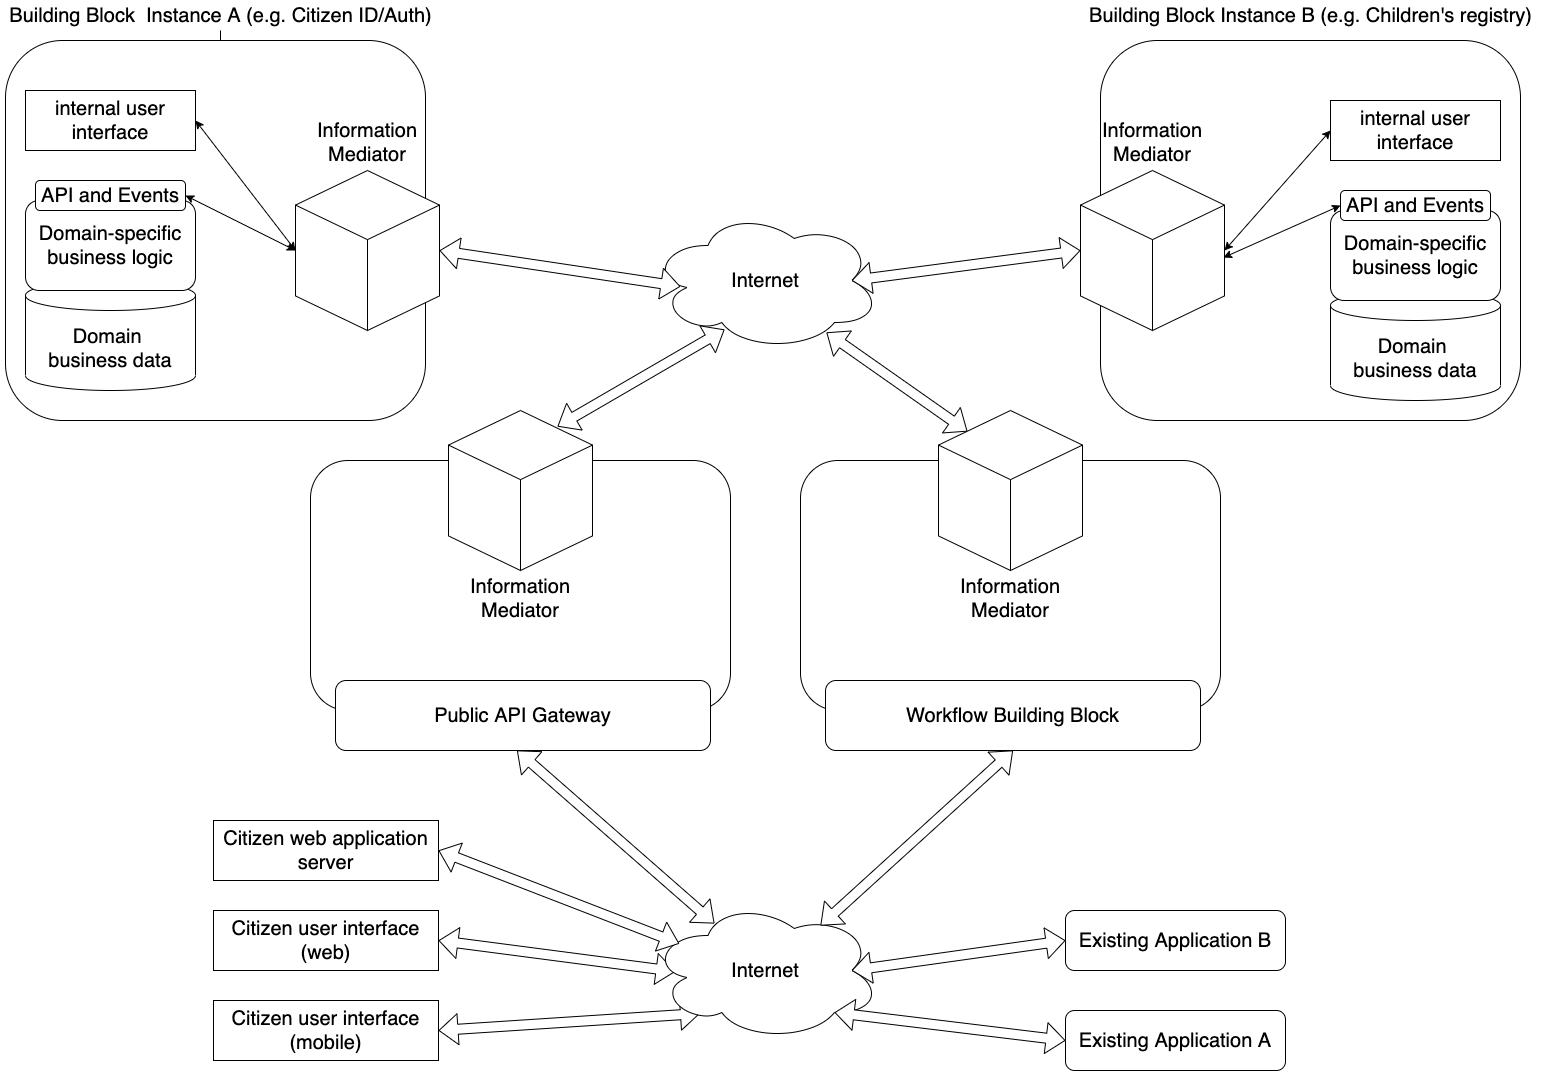

The diagram above was exported from draw.io. Its source (the exported page's mxGraphModel, read from the mxfile embedded in the PNG):
<mxGraphModel dx="1694" dy="1153" grid="1" gridSize="10" guides="1" tooltips="1" connect="1" arrows="1" fold="1" page="1" pageScale="1" pageWidth="850" pageHeight="1100" math="0" shadow="0">
  <root>
    <mxCell id="0" />
    <mxCell id="1" parent="0" />
    <mxCell id="smtUQIfsUgpC0TYSd01B-20" style="edgeStyle=orthogonalEdgeStyle;rounded=0;orthogonalLoop=1;jettySize=auto;html=1;" parent="1" source="wrr0NULodOJpnNgOjmu--16" target="wrr0NULodOJpnNgOjmu--14" edge="1">
      <mxGeometry relative="1" as="geometry" />
    </mxCell>
    <mxCell id="wrr0NULodOJpnNgOjmu--16" value="&lt;font style=&quot;font-size: 20px&quot;&gt;Building Block&amp;nbsp; Instance A (e.g. Citizen ID/Auth)&lt;/font&gt;" style="text;html=1;align=center;verticalAlign=middle;resizable=0;points=[];autosize=1;strokeColor=none;fontSize=20;" parent="1" vertex="1">
      <mxGeometry x="100" width="440" height="30" as="geometry" />
    </mxCell>
    <mxCell id="wrr0NULodOJpnNgOjmu--40" value="Internet" style="ellipse;shape=cloud;whiteSpace=wrap;html=1;fontSize=20;" parent="1" vertex="1">
      <mxGeometry x="750" y="210" width="230" height="140" as="geometry" />
    </mxCell>
    <mxCell id="wrr0NULodOJpnNgOjmu--42" value="" style="shape=flexArrow;endArrow=classic;html=1;fontSize=20;exitX=1;exitY=0.5;exitDx=0;exitDy=0;exitPerimeter=0;startArrow=block;entryX=0.13;entryY=0.543;entryDx=0;entryDy=0;entryPerimeter=0;fillColor=#ffffff;" parent="1" source="wrr0NULodOJpnNgOjmu--11" target="wrr0NULodOJpnNgOjmu--40" edge="1">
      <mxGeometry width="50" height="50" relative="1" as="geometry">
        <mxPoint x="560" y="250" as="sourcePoint" />
        <mxPoint x="570" y="130" as="targetPoint" />
      </mxGeometry>
    </mxCell>
    <mxCell id="wrr0NULodOJpnNgOjmu--43" value="" style="shape=flexArrow;endArrow=classic;html=1;fontSize=20;entryX=0;entryY=0.5;entryDx=0;entryDy=0;entryPerimeter=0;startArrow=block;exitX=0.875;exitY=0.5;exitDx=0;exitDy=0;exitPerimeter=0;fillColor=#ffffff;" parent="1" source="wrr0NULodOJpnNgOjmu--40" target="wrr0NULodOJpnNgOjmu--26" edge="1">
      <mxGeometry width="50" height="50" relative="1" as="geometry">
        <mxPoint x="667.2" y="241.5" as="sourcePoint" />
        <mxPoint x="760" y="238.5" as="targetPoint" />
      </mxGeometry>
    </mxCell>
    <mxCell id="wrr0NULodOJpnNgOjmu--60" value="" style="shape=flexArrow;endArrow=classic;html=1;fontSize=20;startArrow=block;entryX=0.757;entryY=0.1;entryDx=0;entryDy=0;entryPerimeter=0;exitX=0.322;exitY=0.85;exitDx=0;exitDy=0;exitPerimeter=0;fillColor=#ffffff;" parent="1" source="wrr0NULodOJpnNgOjmu--40" target="wrr0NULodOJpnNgOjmu--55" edge="1">
      <mxGeometry width="50" height="50" relative="1" as="geometry">
        <mxPoint x="750" y="280" as="sourcePoint" />
        <mxPoint x="668.75" y="410" as="targetPoint" />
      </mxGeometry>
    </mxCell>
    <mxCell id="wrr0NULodOJpnNgOjmu--69" value="" style="shape=flexArrow;endArrow=classic;html=1;fontSize=20;startArrow=block;entryX=1;entryY=0.5;entryDx=0;entryDy=0;exitX=0.109;exitY=0.507;exitDx=0;exitDy=0;exitPerimeter=0;" parent="1" source="wrr0NULodOJpnNgOjmu--68" target="wrr0NULodOJpnNgOjmu--61" edge="1">
      <mxGeometry width="50" height="50" relative="1" as="geometry">
        <mxPoint x="732.5" y="1020" as="sourcePoint" />
        <mxPoint x="870" y="950" as="targetPoint" />
      </mxGeometry>
    </mxCell>
    <mxCell id="smtUQIfsUgpC0TYSd01B-2" value="" style="shape=flexArrow;endArrow=classic;html=1;fontSize=20;startArrow=block;entryX=1;entryY=0.5;entryDx=0;entryDy=0;exitX=0.215;exitY=0.807;exitDx=0;exitDy=0;exitPerimeter=0;" parent="1" source="wrr0NULodOJpnNgOjmu--68" target="smtUQIfsUgpC0TYSd01B-1" edge="1">
      <mxGeometry width="50" height="50" relative="1" as="geometry">
        <mxPoint x="652.5" y="870" as="sourcePoint" />
        <mxPoint x="300" y="870" as="targetPoint" />
      </mxGeometry>
    </mxCell>
    <mxCell id="wrr0NULodOJpnNgOjmu--68" value="Internet" style="ellipse;shape=cloud;whiteSpace=wrap;html=1;fontSize=20;" parent="1" vertex="1">
      <mxGeometry x="750" y="900" width="230" height="140" as="geometry" />
    </mxCell>
    <mxCell id="smtUQIfsUgpC0TYSd01B-19" value="" style="shape=flexArrow;endArrow=classic;html=1;fontSize=20;startArrow=block;entryX=0.201;entryY=0.131;entryDx=0;entryDy=0;entryPerimeter=0;fillColor=#ffffff;exitX=0.765;exitY=0.871;exitDx=0;exitDy=0;exitPerimeter=0;" parent="1" source="wrr0NULodOJpnNgOjmu--40" target="smtUQIfsUgpC0TYSd01B-13" edge="1">
      <mxGeometry width="50" height="50" relative="1" as="geometry">
        <mxPoint x="1020" y="350" as="sourcePoint" />
        <mxPoint x="657.008" y="396" as="targetPoint" />
      </mxGeometry>
    </mxCell>
    <mxCell id="smtUQIfsUgpC0TYSd01B-18" value="" style="shape=flexArrow;endArrow=classic;html=1;fontSize=20;startArrow=block;entryX=0.739;entryY=0.179;entryDx=0;entryDy=0;entryPerimeter=0;fillColor=#ffffff;exitX=0.5;exitY=1;exitDx=0;exitDy=0;" parent="1" source="smtUQIfsUgpC0TYSd01B-15" target="wrr0NULodOJpnNgOjmu--68" edge="1">
      <mxGeometry x="900" y="500" width="50" height="50" as="geometry">
        <mxPoint x="1109.3366066349208" y="909.9963980952452" as="sourcePoint" />
        <mxPoint x="1110.67" y="960" as="targetPoint" />
      </mxGeometry>
    </mxCell>
    <mxCell id="wrr0NULodOJpnNgOjmu--70" value="" style="shape=flexArrow;endArrow=classic;html=1;fontSize=20;startArrow=block;entryX=0.278;entryY=0.164;entryDx=0;entryDy=0;entryPerimeter=0;fillColor=#ffffff;exitX=0.484;exitY=1;exitDx=0;exitDy=0;exitPerimeter=0;" parent="1" source="wrr0NULodOJpnNgOjmu--63" target="wrr0NULodOJpnNgOjmu--68" edge="1">
      <mxGeometry width="50" height="50" relative="1" as="geometry">
        <mxPoint x="619.3366066349207" y="909.9963980952452" as="sourcePoint" />
        <mxPoint x="620.67" y="960" as="targetPoint" />
      </mxGeometry>
    </mxCell>
    <mxCell id="smtUQIfsUgpC0TYSd01B-21" value="&lt;font style=&quot;font-size: 20px&quot;&gt;Existing Application A&lt;/font&gt;" style="rounded=1;whiteSpace=wrap;html=1;" parent="1" vertex="1">
      <mxGeometry x="1165" y="1010" width="220" height="60" as="geometry" />
    </mxCell>
    <mxCell id="smtUQIfsUgpC0TYSd01B-22" value="" style="shape=flexArrow;endArrow=classic;html=1;fontSize=20;startArrow=block;fillColor=#ffffff;entryX=0.8;entryY=0.8;entryDx=0;entryDy=0;entryPerimeter=0;exitX=0;exitY=0.5;exitDx=0;exitDy=0;" parent="1" source="smtUQIfsUgpC0TYSd01B-21" target="wrr0NULodOJpnNgOjmu--68" edge="1">
      <mxGeometry width="50" height="50" relative="1" as="geometry">
        <mxPoint x="624.0799999999999" y="830" as="sourcePoint" />
        <mxPoint x="440" y="910" as="targetPoint" />
      </mxGeometry>
    </mxCell>
    <mxCell id="smtUQIfsUgpC0TYSd01B-24" value="&lt;font style=&quot;font-size: 20px&quot;&gt;Existing Application B&lt;/font&gt;" style="rounded=1;whiteSpace=wrap;html=1;" parent="1" vertex="1">
      <mxGeometry x="1165" y="910" width="220" height="60" as="geometry" />
    </mxCell>
    <mxCell id="smtUQIfsUgpC0TYSd01B-25" value="" style="shape=flexArrow;endArrow=classic;html=1;fontSize=20;startArrow=block;fillColor=#ffffff;entryX=0.875;entryY=0.5;entryDx=0;entryDy=0;entryPerimeter=0;exitX=0;exitY=0.5;exitDx=0;exitDy=0;" parent="1" source="smtUQIfsUgpC0TYSd01B-24" target="wrr0NULodOJpnNgOjmu--68" edge="1">
      <mxGeometry width="50" height="50" relative="1" as="geometry">
        <mxPoint x="1058.2731707317073" y="996" as="sourcePoint" />
        <mxPoint x="970.0000000000002" y="944" as="targetPoint" />
      </mxGeometry>
    </mxCell>
    <mxCell id="smtUQIfsUgpC0TYSd01B-1" value="Citizen user interface (mobile)" style="rounded=0;whiteSpace=wrap;html=1;fontSize=20;fontStyle=0;glass=0;" parent="1" vertex="1">
      <mxGeometry x="313" y="1000" width="225" height="60" as="geometry" />
    </mxCell>
    <mxCell id="wrr0NULodOJpnNgOjmu--61" value="Citizen user interface (web)" style="rounded=0;whiteSpace=wrap;html=1;fontSize=20;" parent="1" vertex="1">
      <mxGeometry x="313" y="910" width="225" height="60" as="geometry" />
    </mxCell>
    <mxCell id="mS0zAhUo6zb7vpFApYzu-2" value="Citizen web application server" style="rounded=0;whiteSpace=wrap;html=1;fontSize=20;" vertex="1" parent="1">
      <mxGeometry x="313" y="820" width="225" height="60" as="geometry" />
    </mxCell>
    <mxCell id="mS0zAhUo6zb7vpFApYzu-3" value="" style="shape=flexArrow;endArrow=classic;html=1;fontSize=20;startArrow=block;entryX=0.125;entryY=0.308;entryDx=0;entryDy=0;entryPerimeter=0;fillColor=#ffffff;exitX=1;exitY=0.5;exitDx=0;exitDy=0;" edge="1" parent="1" source="mS0zAhUo6zb7vpFApYzu-2" target="wrr0NULodOJpnNgOjmu--68">
      <mxGeometry width="50" height="50" relative="1" as="geometry">
        <mxPoint x="540" y="800" as="sourcePoint" />
        <mxPoint x="737.44" y="972.9599999999998" as="targetPoint" />
      </mxGeometry>
    </mxCell>
    <mxCell id="wrr0NULodOJpnNgOjmu--15" value="" style="group;fontSize=20;" parent="1" vertex="1" connectable="0">
      <mxGeometry x="105" y="40" width="1242.5" height="550" as="geometry" />
    </mxCell>
    <mxCell id="wrr0NULodOJpnNgOjmu--14" value="" style="rounded=1;whiteSpace=wrap;html=1;fontSize=20;" parent="wrr0NULodOJpnNgOjmu--15" vertex="1">
      <mxGeometry width="420" height="380" as="geometry" />
    </mxCell>
    <mxCell id="wrr0NULodOJpnNgOjmu--1" value="internal user interface" style="rounded=0;whiteSpace=wrap;html=1;fontSize=20;" parent="wrr0NULodOJpnNgOjmu--15" vertex="1">
      <mxGeometry x="20" y="50" width="170" height="60" as="geometry" />
    </mxCell>
    <mxCell id="wrr0NULodOJpnNgOjmu--7" value="" style="group;fontSize=20;" parent="wrr0NULodOJpnNgOjmu--15" vertex="1" connectable="0">
      <mxGeometry x="20" y="130" width="170" height="220" as="geometry" />
    </mxCell>
    <mxCell id="wrr0NULodOJpnNgOjmu--2" value="Domain &lt;br style=&quot;font-size: 20px;&quot;&gt;business data" style="shape=cylinder3;whiteSpace=wrap;html=1;boundedLbl=1;backgroundOutline=1;size=15;fontSize=20;" parent="wrr0NULodOJpnNgOjmu--7" vertex="1">
      <mxGeometry y="110" width="170" height="110" as="geometry" />
    </mxCell>
    <mxCell id="wrr0NULodOJpnNgOjmu--3" value="Domain-specific&lt;br style=&quot;font-size: 20px&quot;&gt;business logic" style="rounded=1;whiteSpace=wrap;html=1;fontSize=20;" parent="wrr0NULodOJpnNgOjmu--7" vertex="1">
      <mxGeometry y="30" width="170" height="90" as="geometry" />
    </mxCell>
    <mxCell id="wrr0NULodOJpnNgOjmu--4" value="API and Events" style="rounded=1;whiteSpace=wrap;html=1;fontSize=20;" parent="wrr0NULodOJpnNgOjmu--7" vertex="1">
      <mxGeometry x="10" y="10" width="150" height="30" as="geometry" />
    </mxCell>
    <mxCell id="wrr0NULodOJpnNgOjmu--11" value="&lt;font style=&quot;font-size: 20px&quot;&gt;Information Mediator&lt;br style=&quot;font-size: 20px;&quot;&gt;&lt;br style=&quot;font-size: 20px;&quot;&gt;&lt;br style=&quot;font-size: 20px;&quot;&gt;&lt;br style=&quot;font-size: 20px;&quot;&gt;&lt;br style=&quot;font-size: 20px;&quot;&gt;&lt;br style=&quot;font-size: 20px;&quot;&gt;&lt;br style=&quot;font-size: 20px;&quot;&gt;&lt;br style=&quot;font-size: 20px;&quot;&gt;&lt;br style=&quot;font-size: 20px;&quot;&gt;&lt;br style=&quot;font-size: 20px;&quot;&gt;&lt;/font&gt;" style="html=1;whiteSpace=wrap;shape=isoCube2;backgroundOutline=1;isoAngle=15;fontSize=20;" parent="wrr0NULodOJpnNgOjmu--15" vertex="1">
      <mxGeometry x="290" y="130" width="144" height="160" as="geometry" />
    </mxCell>
    <mxCell id="wrr0NULodOJpnNgOjmu--12" value="" style="endArrow=classic;html=1;entryX=1;entryY=0.5;entryDx=0;entryDy=0;exitX=0;exitY=0.5;exitDx=0;exitDy=0;exitPerimeter=0;startArrow=classic;startFill=1;fontSize=20;" parent="wrr0NULodOJpnNgOjmu--15" source="wrr0NULodOJpnNgOjmu--11" target="wrr0NULodOJpnNgOjmu--1" edge="1">
      <mxGeometry width="50" height="50" relative="1" as="geometry">
        <mxPoint x="200" y="110" as="sourcePoint" />
        <mxPoint x="250" y="60" as="targetPoint" />
      </mxGeometry>
    </mxCell>
    <mxCell id="wrr0NULodOJpnNgOjmu--13" value="" style="endArrow=classic;html=1;entryX=1;entryY=0.5;entryDx=0;entryDy=0;exitX=0;exitY=0.5;exitDx=0;exitDy=0;exitPerimeter=0;startArrow=classic;startFill=1;fontSize=20;" parent="wrr0NULodOJpnNgOjmu--15" source="wrr0NULodOJpnNgOjmu--11" target="wrr0NULodOJpnNgOjmu--4" edge="1">
      <mxGeometry width="50" height="50" relative="1" as="geometry">
        <mxPoint x="270" y="100" as="sourcePoint" />
        <mxPoint x="157.5" y="50" as="targetPoint" />
      </mxGeometry>
    </mxCell>
    <mxCell id="smtUQIfsUgpC0TYSd01B-27" value="" style="group" parent="1" vertex="1" connectable="0">
      <mxGeometry x="900" y="410" width="420" height="370" as="geometry" />
    </mxCell>
    <mxCell id="smtUQIfsUgpC0TYSd01B-12" value="" style="rounded=1;whiteSpace=wrap;html=1;fontSize=20;" parent="smtUQIfsUgpC0TYSd01B-27" vertex="1">
      <mxGeometry y="50" width="420" height="250" as="geometry" />
    </mxCell>
    <mxCell id="smtUQIfsUgpC0TYSd01B-13" value="&lt;font style=&quot;font-size: 20px&quot;&gt;&lt;br&gt;&lt;br&gt;&lt;br style=&quot;font-size: 20px&quot;&gt;&lt;br style=&quot;font-size: 20px&quot;&gt;&lt;br style=&quot;font-size: 20px&quot;&gt;&lt;br style=&quot;font-size: 20px&quot;&gt;&lt;br style=&quot;font-size: 20px&quot;&gt;&lt;br style=&quot;font-size: 20px&quot;&gt;&lt;br style=&quot;font-size: 20px&quot;&gt;Information Mediator&lt;br style=&quot;font-size: 20px&quot;&gt;&lt;/font&gt;" style="html=1;whiteSpace=wrap;shape=isoCube2;backgroundOutline=1;isoAngle=15;fontSize=20;align=center;" parent="smtUQIfsUgpC0TYSd01B-27" vertex="1">
      <mxGeometry x="138" width="144" height="160" as="geometry" />
    </mxCell>
    <mxCell id="smtUQIfsUgpC0TYSd01B-14" value="" style="group;fontSize=20;" parent="smtUQIfsUgpC0TYSd01B-27" vertex="1" connectable="0">
      <mxGeometry x="25" y="270" width="375" height="70" as="geometry" />
    </mxCell>
    <mxCell id="smtUQIfsUgpC0TYSd01B-15" value="Workflow Building Block" style="rounded=1;whiteSpace=wrap;html=1;fontSize=20;" parent="smtUQIfsUgpC0TYSd01B-14" vertex="1">
      <mxGeometry width="375.00000000000006" height="70" as="geometry" />
    </mxCell>
    <mxCell id="smtUQIfsUgpC0TYSd01B-28" value="" style="group" parent="1" vertex="1" connectable="0">
      <mxGeometry x="410" y="410" width="420" height="370" as="geometry" />
    </mxCell>
    <mxCell id="wrr0NULodOJpnNgOjmu--50" value="" style="rounded=1;whiteSpace=wrap;html=1;fontSize=20;" parent="smtUQIfsUgpC0TYSd01B-28" vertex="1">
      <mxGeometry y="50" width="420" height="250" as="geometry" />
    </mxCell>
    <mxCell id="wrr0NULodOJpnNgOjmu--55" value="&lt;font style=&quot;font-size: 20px&quot;&gt;&lt;br&gt;&lt;br&gt;&lt;br style=&quot;font-size: 20px&quot;&gt;&lt;br style=&quot;font-size: 20px&quot;&gt;&lt;br style=&quot;font-size: 20px&quot;&gt;&lt;br style=&quot;font-size: 20px&quot;&gt;&lt;br style=&quot;font-size: 20px&quot;&gt;&lt;br style=&quot;font-size: 20px&quot;&gt;&lt;br style=&quot;font-size: 20px&quot;&gt;Information Mediator&lt;br style=&quot;font-size: 20px&quot;&gt;&lt;/font&gt;" style="html=1;whiteSpace=wrap;shape=isoCube2;backgroundOutline=1;isoAngle=15;fontSize=20;align=center;" parent="smtUQIfsUgpC0TYSd01B-28" vertex="1">
      <mxGeometry x="138" width="144" height="160" as="geometry" />
    </mxCell>
    <mxCell id="wrr0NULodOJpnNgOjmu--62" value="" style="group;fontSize=20;" parent="smtUQIfsUgpC0TYSd01B-28" vertex="1" connectable="0">
      <mxGeometry x="25" y="270" width="375" height="70" as="geometry" />
    </mxCell>
    <mxCell id="wrr0NULodOJpnNgOjmu--63" value="Public API Gateway" style="rounded=1;whiteSpace=wrap;html=1;fontSize=20;" parent="wrr0NULodOJpnNgOjmu--62" vertex="1">
      <mxGeometry width="375.00000000000006" height="70" as="geometry" />
    </mxCell>
    <mxCell id="smtUQIfsUgpC0TYSd01B-26" value=" " style="group" parent="1" vertex="1" connectable="0">
      <mxGeometry x="1200" width="450" height="420" as="geometry" />
    </mxCell>
    <mxCell id="wrr0NULodOJpnNgOjmu--19" value="" style="group;fontSize=20;" parent="smtUQIfsUgpC0TYSd01B-26" vertex="1" connectable="0">
      <mxGeometry y="40" width="420" height="380" as="geometry" />
    </mxCell>
    <mxCell id="wrr0NULodOJpnNgOjmu--20" value="" style="rounded=1;whiteSpace=wrap;html=1;fontSize=20;" parent="wrr0NULodOJpnNgOjmu--19" vertex="1">
      <mxGeometry width="420" height="380" as="geometry" />
    </mxCell>
    <mxCell id="wrr0NULodOJpnNgOjmu--21" value="internal user interface" style="rounded=0;whiteSpace=wrap;html=1;fontSize=20;" parent="wrr0NULodOJpnNgOjmu--19" vertex="1">
      <mxGeometry x="230" y="60" width="170" height="60" as="geometry" />
    </mxCell>
    <mxCell id="wrr0NULodOJpnNgOjmu--22" value="" style="group;fontSize=20;" parent="wrr0NULodOJpnNgOjmu--19" vertex="1" connectable="0">
      <mxGeometry x="230" y="140" width="170" height="220" as="geometry" />
    </mxCell>
    <mxCell id="wrr0NULodOJpnNgOjmu--23" value="Domain &lt;br style=&quot;font-size: 20px;&quot;&gt;business data" style="shape=cylinder3;whiteSpace=wrap;html=1;boundedLbl=1;backgroundOutline=1;size=15;fontSize=20;" parent="wrr0NULodOJpnNgOjmu--22" vertex="1">
      <mxGeometry y="110" width="170" height="110" as="geometry" />
    </mxCell>
    <mxCell id="wrr0NULodOJpnNgOjmu--24" value="Domain-specific&lt;br style=&quot;font-size: 20px&quot;&gt;business logic" style="rounded=1;whiteSpace=wrap;html=1;fontSize=20;" parent="wrr0NULodOJpnNgOjmu--22" vertex="1">
      <mxGeometry y="30" width="170" height="90" as="geometry" />
    </mxCell>
    <mxCell id="wrr0NULodOJpnNgOjmu--26" value="&lt;font style=&quot;font-size: 20px&quot;&gt;Information Mediator&lt;br style=&quot;font-size: 20px;&quot;&gt;&lt;br style=&quot;font-size: 20px;&quot;&gt;&lt;br style=&quot;font-size: 20px;&quot;&gt;&lt;br style=&quot;font-size: 20px;&quot;&gt;&lt;br style=&quot;font-size: 20px;&quot;&gt;&lt;br style=&quot;font-size: 20px;&quot;&gt;&lt;br style=&quot;font-size: 20px;&quot;&gt;&lt;br style=&quot;font-size: 20px;&quot;&gt;&lt;br style=&quot;font-size: 20px;&quot;&gt;&lt;br style=&quot;font-size: 20px;&quot;&gt;&lt;/font&gt;" style="html=1;whiteSpace=wrap;shape=isoCube2;backgroundOutline=1;isoAngle=15;fontSize=20;" parent="wrr0NULodOJpnNgOjmu--19" vertex="1">
      <mxGeometry x="-20" y="130" width="144" height="160" as="geometry" />
    </mxCell>
    <mxCell id="wrr0NULodOJpnNgOjmu--27" value="" style="endArrow=classic;html=1;entryX=0;entryY=0.5;entryDx=0;entryDy=0;exitX=1;exitY=0.5;exitDx=0;exitDy=0;exitPerimeter=0;startArrow=classic;startFill=1;fontSize=20;" parent="wrr0NULodOJpnNgOjmu--19" source="wrr0NULodOJpnNgOjmu--26" target="wrr0NULodOJpnNgOjmu--21" edge="1">
      <mxGeometry width="50" height="50" relative="1" as="geometry">
        <mxPoint x="200" y="110" as="sourcePoint" />
        <mxPoint x="250" y="60" as="targetPoint" />
      </mxGeometry>
    </mxCell>
    <mxCell id="wrr0NULodOJpnNgOjmu--28" value="" style="endArrow=classic;html=1;entryX=0;entryY=0.5;entryDx=0;entryDy=0;startArrow=classic;startFill=1;fontSize=20;exitX=0.993;exitY=0.544;exitDx=0;exitDy=0;exitPerimeter=0;" parent="wrr0NULodOJpnNgOjmu--19" source="wrr0NULodOJpnNgOjmu--26" target="wrr0NULodOJpnNgOjmu--25" edge="1">
      <mxGeometry width="50" height="50" relative="1" as="geometry">
        <mxPoint y="220" as="sourcePoint" />
        <mxPoint x="157.5" y="50" as="targetPoint" />
      </mxGeometry>
    </mxCell>
    <mxCell id="wrr0NULodOJpnNgOjmu--25" value="API and Events" style="rounded=1;whiteSpace=wrap;html=1;fontSize=20;" parent="wrr0NULodOJpnNgOjmu--19" vertex="1">
      <mxGeometry x="240" y="150" width="150" height="30" as="geometry" />
    </mxCell>
    <mxCell id="wrr0NULodOJpnNgOjmu--29" value="&lt;font style=&quot;font-size: 20px&quot;&gt;Building Block Instance B (e.g. Children's registry)&lt;/font&gt;" style="text;html=1;align=center;verticalAlign=middle;resizable=0;points=[];autosize=1;strokeColor=none;fontSize=20;container=1;" parent="smtUQIfsUgpC0TYSd01B-26" vertex="1">
      <mxGeometry x="-30" width="480" height="30" as="geometry" />
    </mxCell>
  </root>
</mxGraphModel>